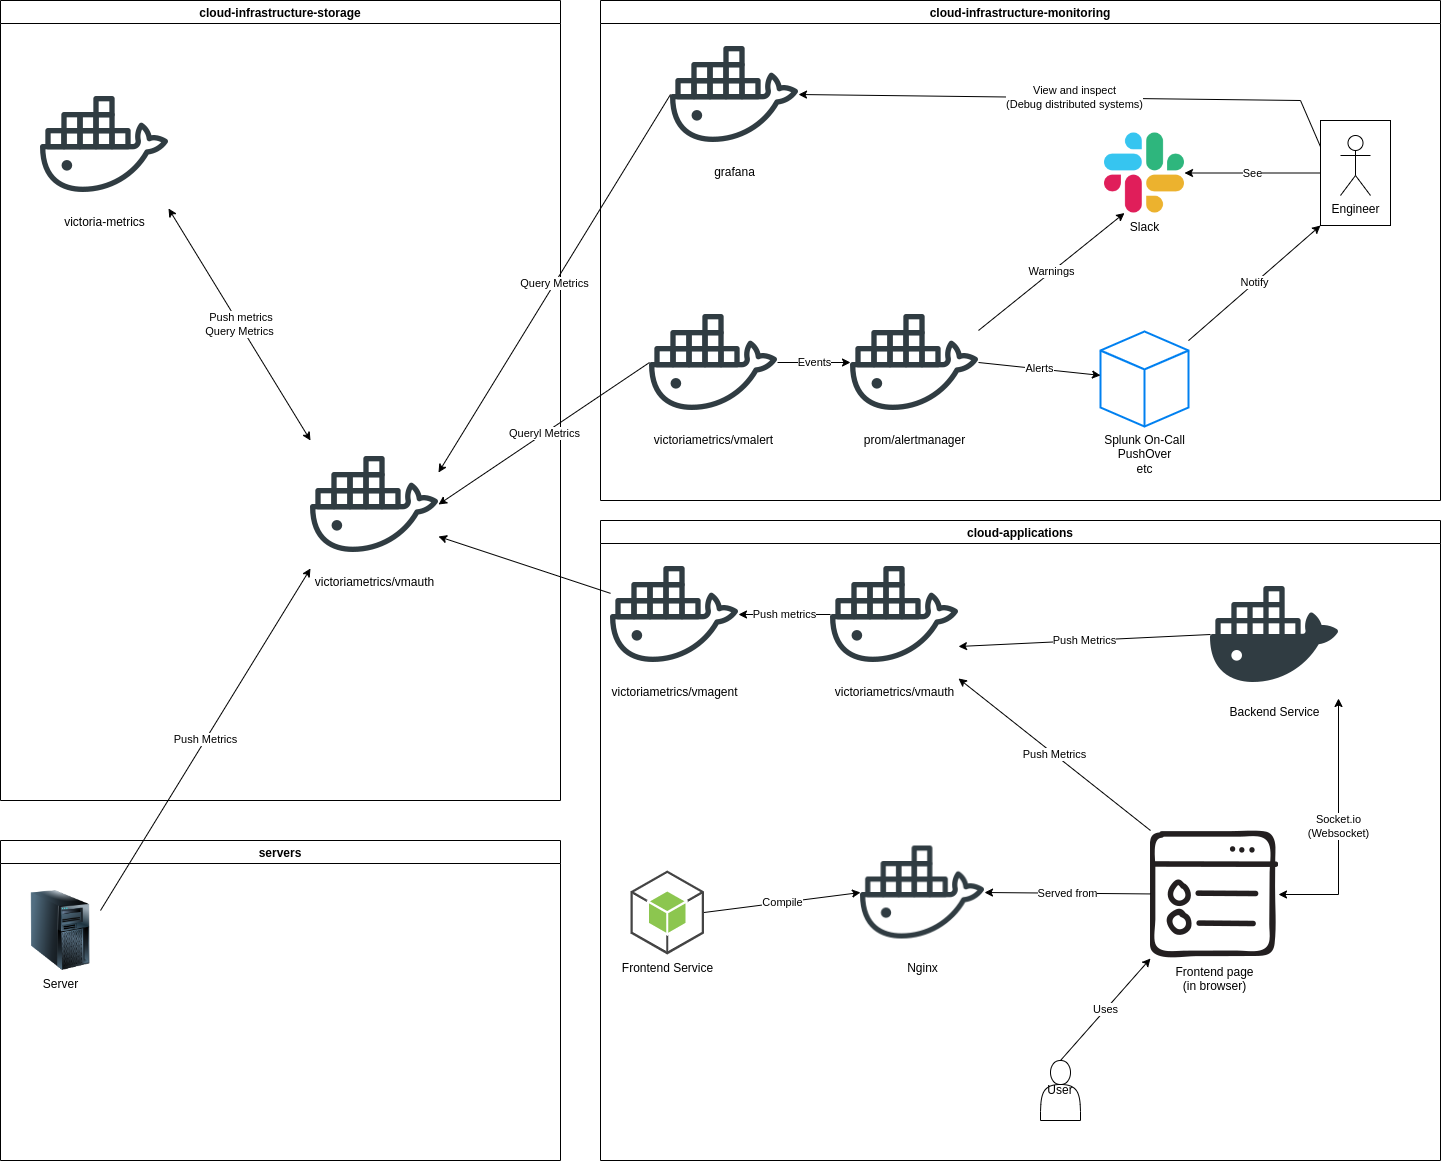

The diagram above was exported from draw.io. Its source (the exported page's mxGraphModel, read from the mxfile embedded in the PNG):
<mxGraphModel dx="1422" dy="861" grid="1" gridSize="10" guides="1" tooltips="1" connect="1" arrows="1" fold="1" page="1" pageScale="1" pageWidth="827" pageHeight="1169" math="0" shadow="0">
  <root>
    <mxCell id="0" />
    <mxCell id="1" parent="0" />
    <mxCell id="h9Q-QWtB2pq_44gZU6Tq-1" value="cloud-applications" style="swimlane;" parent="1" vertex="1">
      <mxGeometry x="640" y="520" width="840" height="640" as="geometry" />
    </mxCell>
    <mxCell id="h9Q-QWtB2pq_44gZU6Tq-44" value="Backend Service" style="shape=image;html=1;verticalAlign=top;verticalLabelPosition=bottom;labelBackgroundColor=#ffffff;imageAspect=0;aspect=fixed;image=https://cdn1.iconfinder.com/data/icons/social-media-2106/24/social_media_social_media_logo_docker-128.png" parent="h9Q-QWtB2pq_44gZU6Tq-1" vertex="1">
      <mxGeometry x="610" y="50" width="128" height="128" as="geometry" />
    </mxCell>
    <mxCell id="h9Q-QWtB2pq_44gZU6Tq-46" value="victoriametrics/vmauth" style="shape=image;html=1;verticalAlign=top;verticalLabelPosition=bottom;labelBackgroundColor=#ffffff;imageAspect=0;aspect=fixed;image=https://cdn0.iconfinder.com/data/icons/social-media-2104/24/social_media_social_media_logo_docker-128.png" parent="h9Q-QWtB2pq_44gZU6Tq-1" vertex="1">
      <mxGeometry x="230" y="30" width="128" height="128" as="geometry" />
    </mxCell>
    <mxCell id="h9Q-QWtB2pq_44gZU6Tq-48" value="Push Metrics" style="endArrow=classic;html=1;rounded=0;exitX=0;exitY=0.5;exitDx=0;exitDy=0;entryX=1;entryY=0.75;entryDx=0;entryDy=0;" parent="h9Q-QWtB2pq_44gZU6Tq-1" source="h9Q-QWtB2pq_44gZU6Tq-44" target="h9Q-QWtB2pq_44gZU6Tq-46" edge="1">
      <mxGeometry width="50" height="50" relative="1" as="geometry">
        <mxPoint x="340" y="320" as="sourcePoint" />
        <mxPoint x="540" y="150" as="targetPoint" />
        <Array as="points" />
      </mxGeometry>
    </mxCell>
    <mxCell id="h9Q-QWtB2pq_44gZU6Tq-49" value="Nginx" style="shape=image;html=1;verticalAlign=top;verticalLabelPosition=bottom;labelBackgroundColor=#ffffff;imageAspect=0;aspect=fixed;image=https://cdn0.iconfinder.com/data/icons/social-media-2104/24/social_media_social_media_logo_docker-128.png" parent="h9Q-QWtB2pq_44gZU6Tq-1" vertex="1">
      <mxGeometry x="260" y="310" width="124" height="124" as="geometry" />
    </mxCell>
    <mxCell id="h9Q-QWtB2pq_44gZU6Tq-51" value="Compile" style="endArrow=classic;html=1;rounded=0;entryX=0;entryY=0.5;entryDx=0;entryDy=0;exitX=1;exitY=0.5;exitDx=0;exitDy=0;exitPerimeter=0;" parent="h9Q-QWtB2pq_44gZU6Tq-1" source="h9Q-QWtB2pq_44gZU6Tq-52" target="h9Q-QWtB2pq_44gZU6Tq-49" edge="1">
      <mxGeometry width="50" height="50" relative="1" as="geometry">
        <mxPoint x="200" y="260" as="sourcePoint" />
        <mxPoint x="250" y="210" as="targetPoint" />
      </mxGeometry>
    </mxCell>
    <mxCell id="h9Q-QWtB2pq_44gZU6Tq-52" value="&lt;span style=&quot;background-color: rgb(255, 255, 255);&quot;&gt;Frontend Service&lt;/span&gt;" style="outlineConnect=0;dashed=0;verticalLabelPosition=bottom;verticalAlign=top;align=center;html=1;shape=mxgraph.aws3.android;fillColor=#8CC64F;gradientColor=none;" parent="h9Q-QWtB2pq_44gZU6Tq-1" vertex="1">
      <mxGeometry x="30" y="350" width="73.5" height="84" as="geometry" />
    </mxCell>
    <mxCell id="h9Q-QWtB2pq_44gZU6Tq-57" value="Socket.io&lt;br&gt;(Websocket)" style="edgeStyle=orthogonalEdgeStyle;rounded=0;orthogonalLoop=1;jettySize=auto;html=1;endArrow=classic;endFill=1;entryX=1;entryY=1;entryDx=0;entryDy=0;strokeColor=default;startArrow=classic;startFill=1;" parent="h9Q-QWtB2pq_44gZU6Tq-1" source="h9Q-QWtB2pq_44gZU6Tq-53" target="h9Q-QWtB2pq_44gZU6Tq-44" edge="1">
      <mxGeometry relative="1" as="geometry">
        <mxPoint x="422" y="284" as="targetPoint" />
        <Array as="points">
          <mxPoint x="738" y="374" />
        </Array>
      </mxGeometry>
    </mxCell>
    <mxCell id="h9Q-QWtB2pq_44gZU6Tq-53" value="Frontend page&lt;br&gt;(in browser)" style="shape=image;html=1;verticalAlign=top;verticalLabelPosition=bottom;labelBackgroundColor=#ffffff;imageAspect=0;aspect=fixed;image=https://cdn4.iconfinder.com/data/icons/online-marketing-hand-drawn-vol-4/52/web__globe__data__technology__list__menu__webpage-128.png" parent="h9Q-QWtB2pq_44gZU6Tq-1" vertex="1">
      <mxGeometry x="550" y="310" width="128" height="128" as="geometry" />
    </mxCell>
    <mxCell id="h9Q-QWtB2pq_44gZU6Tq-54" value="Served from" style="endArrow=classic;html=1;rounded=0;entryX=1;entryY=0.5;entryDx=0;entryDy=0;" parent="h9Q-QWtB2pq_44gZU6Tq-1" source="h9Q-QWtB2pq_44gZU6Tq-53" target="h9Q-QWtB2pq_44gZU6Tq-49" edge="1">
      <mxGeometry width="50" height="50" relative="1" as="geometry">
        <mxPoint x="160" y="190" as="sourcePoint" />
        <mxPoint x="210" y="140" as="targetPoint" />
        <Array as="points" />
      </mxGeometry>
    </mxCell>
    <mxCell id="h9Q-QWtB2pq_44gZU6Tq-55" value="Push Metrics" style="endArrow=classic;html=1;rounded=0;exitX=0;exitY=0;exitDx=0;exitDy=0;entryX=1;entryY=1;entryDx=0;entryDy=0;" parent="h9Q-QWtB2pq_44gZU6Tq-1" source="h9Q-QWtB2pq_44gZU6Tq-53" target="h9Q-QWtB2pq_44gZU6Tq-46" edge="1">
      <mxGeometry width="50" height="50" relative="1" as="geometry">
        <mxPoint x="330" y="270" as="sourcePoint" />
        <mxPoint x="380" y="220" as="targetPoint" />
      </mxGeometry>
    </mxCell>
    <mxCell id="h9Q-QWtB2pq_44gZU6Tq-63" value="User" style="shape=actor;whiteSpace=wrap;html=1;" parent="h9Q-QWtB2pq_44gZU6Tq-1" vertex="1">
      <mxGeometry x="440" y="540" width="40" height="60" as="geometry" />
    </mxCell>
    <mxCell id="h9Q-QWtB2pq_44gZU6Tq-65" value="Uses" style="endArrow=classic;html=1;rounded=0;strokeColor=default;entryX=0;entryY=1;entryDx=0;entryDy=0;exitX=0.5;exitY=0;exitDx=0;exitDy=0;" parent="h9Q-QWtB2pq_44gZU6Tq-1" source="h9Q-QWtB2pq_44gZU6Tq-63" target="h9Q-QWtB2pq_44gZU6Tq-53" edge="1">
      <mxGeometry width="50" height="50" relative="1" as="geometry">
        <mxPoint x="380" y="540" as="sourcePoint" />
        <mxPoint x="430" y="490" as="targetPoint" />
      </mxGeometry>
    </mxCell>
    <mxCell id="p3U8EqqHj6WfiFJQHVGO-1" value="victoriametrics/vmagent" style="shape=image;html=1;verticalAlign=top;verticalLabelPosition=bottom;labelBackgroundColor=#ffffff;imageAspect=0;aspect=fixed;image=https://cdn0.iconfinder.com/data/icons/social-media-2104/24/social_media_social_media_logo_docker-128.png" vertex="1" parent="h9Q-QWtB2pq_44gZU6Tq-1">
      <mxGeometry x="10" y="30" width="128" height="128" as="geometry" />
    </mxCell>
    <mxCell id="h9Q-QWtB2pq_44gZU6Tq-47" value="Push metrics" style="endArrow=classic;html=1;rounded=0;exitX=0;exitY=0.5;exitDx=0;exitDy=0;" parent="h9Q-QWtB2pq_44gZU6Tq-1" source="h9Q-QWtB2pq_44gZU6Tq-46" target="p3U8EqqHj6WfiFJQHVGO-1" edge="1">
      <mxGeometry width="50" height="50" relative="1" as="geometry">
        <mxPoint x="-200" y="10" as="sourcePoint" />
        <mxPoint x="-150" y="-40" as="targetPoint" />
        <Array as="points" />
      </mxGeometry>
    </mxCell>
    <mxCell id="h9Q-QWtB2pq_44gZU6Tq-2" value="cloud-infrastructure-monitoring" style="swimlane;" parent="1" vertex="1">
      <mxGeometry x="640" width="840" height="500" as="geometry" />
    </mxCell>
    <mxCell id="h9Q-QWtB2pq_44gZU6Tq-18" value="victoriametrics/vmalert" style="shape=image;html=1;verticalAlign=top;verticalLabelPosition=bottom;labelBackgroundColor=#ffffff;imageAspect=0;aspect=fixed;image=https://cdn0.iconfinder.com/data/icons/social-media-2104/24/social_media_social_media_logo_docker-128.png" parent="h9Q-QWtB2pq_44gZU6Tq-2" vertex="1">
      <mxGeometry x="49" y="298" width="128" height="128" as="geometry" />
    </mxCell>
    <mxCell id="h9Q-QWtB2pq_44gZU6Tq-20" value="prom/alertmanager" style="shape=image;html=1;verticalAlign=top;verticalLabelPosition=bottom;labelBackgroundColor=#ffffff;imageAspect=0;aspect=fixed;image=https://cdn0.iconfinder.com/data/icons/social-media-2104/24/social_media_social_media_logo_docker-128.png" parent="h9Q-QWtB2pq_44gZU6Tq-2" vertex="1">
      <mxGeometry x="250" y="298" width="128" height="128" as="geometry" />
    </mxCell>
    <mxCell id="h9Q-QWtB2pq_44gZU6Tq-16" value="Events" style="edgeStyle=orthogonalEdgeStyle;rounded=0;orthogonalLoop=1;jettySize=auto;html=1;endArrow=classic;endFill=1;exitX=1;exitY=0.5;exitDx=0;exitDy=0;entryX=0;entryY=0.5;entryDx=0;entryDy=0;" parent="h9Q-QWtB2pq_44gZU6Tq-2" source="h9Q-QWtB2pq_44gZU6Tq-18" target="h9Q-QWtB2pq_44gZU6Tq-20" edge="1">
      <mxGeometry relative="1" as="geometry">
        <mxPoint x="200" y="320" as="sourcePoint" />
        <mxPoint x="242" y="274" as="targetPoint" />
      </mxGeometry>
    </mxCell>
    <mxCell id="h9Q-QWtB2pq_44gZU6Tq-21" value="grafana" style="shape=image;html=1;verticalAlign=top;verticalLabelPosition=bottom;labelBackgroundColor=#ffffff;imageAspect=0;aspect=fixed;image=https://cdn0.iconfinder.com/data/icons/social-media-2104/24/social_media_social_media_logo_docker-128.png" parent="h9Q-QWtB2pq_44gZU6Tq-2" vertex="1">
      <mxGeometry x="70" y="30" width="128" height="128" as="geometry" />
    </mxCell>
    <mxCell id="h9Q-QWtB2pq_44gZU6Tq-22" value="Slack" style="shape=image;html=1;verticalAlign=top;verticalLabelPosition=bottom;labelBackgroundColor=#ffffff;imageAspect=0;aspect=fixed;image=https://cdn2.iconfinder.com/data/icons/social-media-2285/512/1_Slack_colored_svg-128.png" parent="h9Q-QWtB2pq_44gZU6Tq-2" vertex="1">
      <mxGeometry x="504" y="132.5" width="80" height="80" as="geometry" />
    </mxCell>
    <mxCell id="h9Q-QWtB2pq_44gZU6Tq-26" value="Splunk On-Call&lt;br&gt;PushOver&lt;br&gt;etc" style="html=1;verticalLabelPosition=bottom;align=center;labelBackgroundColor=#ffffff;verticalAlign=top;strokeWidth=2;strokeColor=#0080F0;shadow=0;dashed=0;shape=mxgraph.ios7.icons.cube;" parent="h9Q-QWtB2pq_44gZU6Tq-2" vertex="1">
      <mxGeometry x="500" y="331" width="88" height="95" as="geometry" />
    </mxCell>
    <mxCell id="h9Q-QWtB2pq_44gZU6Tq-27" value="Alerts" style="endArrow=classic;html=1;rounded=0;exitX=1;exitY=0.5;exitDx=0;exitDy=0;entryX=0;entryY=0.462;entryDx=0;entryDy=0;entryPerimeter=0;" parent="h9Q-QWtB2pq_44gZU6Tq-2" source="h9Q-QWtB2pq_44gZU6Tq-20" target="h9Q-QWtB2pq_44gZU6Tq-26" edge="1">
      <mxGeometry width="50" height="50" relative="1" as="geometry">
        <mxPoint x="420" y="570" as="sourcePoint" />
        <mxPoint x="470" y="520" as="targetPoint" />
      </mxGeometry>
    </mxCell>
    <mxCell id="h9Q-QWtB2pq_44gZU6Tq-28" value="Warnings" style="endArrow=classic;html=1;rounded=0;exitX=1;exitY=0.25;exitDx=0;exitDy=0;entryX=0.25;entryY=1;entryDx=0;entryDy=0;" parent="h9Q-QWtB2pq_44gZU6Tq-2" source="h9Q-QWtB2pq_44gZU6Tq-20" target="h9Q-QWtB2pq_44gZU6Tq-22" edge="1">
      <mxGeometry width="50" height="50" relative="1" as="geometry">
        <mxPoint x="358" y="244" as="sourcePoint" />
        <mxPoint x="495" y="270.9849999999999" as="targetPoint" />
      </mxGeometry>
    </mxCell>
    <mxCell id="h9Q-QWtB2pq_44gZU6Tq-32" value="See" style="edgeStyle=orthogonalEdgeStyle;rounded=0;orthogonalLoop=1;jettySize=auto;html=1;endArrow=classic;endFill=1;exitX=0;exitY=0.5;exitDx=0;exitDy=0;" parent="h9Q-QWtB2pq_44gZU6Tq-2" source="h9Q-QWtB2pq_44gZU6Tq-35" target="h9Q-QWtB2pq_44gZU6Tq-22" edge="1">
      <mxGeometry relative="1" as="geometry">
        <mxPoint x="690" y="190" as="sourcePoint" />
      </mxGeometry>
    </mxCell>
    <mxCell id="h9Q-QWtB2pq_44gZU6Tq-34" value="Notify" style="endArrow=classic;html=1;rounded=0;entryX=0;entryY=1;entryDx=0;entryDy=0;" parent="h9Q-QWtB2pq_44gZU6Tq-2" source="h9Q-QWtB2pq_44gZU6Tq-26" target="h9Q-QWtB2pq_44gZU6Tq-35" edge="1">
      <mxGeometry width="50" height="50" relative="1" as="geometry">
        <mxPoint x="700" y="380" as="sourcePoint" />
        <mxPoint x="700" y="220" as="targetPoint" />
      </mxGeometry>
    </mxCell>
    <mxCell id="h9Q-QWtB2pq_44gZU6Tq-38" value="" style="group" parent="h9Q-QWtB2pq_44gZU6Tq-2" vertex="1" connectable="0">
      <mxGeometry x="720" y="120" width="70" height="105" as="geometry" />
    </mxCell>
    <mxCell id="h9Q-QWtB2pq_44gZU6Tq-35" value="" style="rounded=0;whiteSpace=wrap;html=1;" parent="h9Q-QWtB2pq_44gZU6Tq-38" vertex="1">
      <mxGeometry width="70" height="105" as="geometry" />
    </mxCell>
    <mxCell id="h9Q-QWtB2pq_44gZU6Tq-30" value="Engineer" style="shape=umlActor;verticalLabelPosition=bottom;verticalAlign=top;html=1;outlineConnect=0;" parent="h9Q-QWtB2pq_44gZU6Tq-38" vertex="1">
      <mxGeometry x="20" y="15" width="30" height="60" as="geometry" />
    </mxCell>
    <mxCell id="h9Q-QWtB2pq_44gZU6Tq-62" value="View and inspect&lt;br&gt;(Debug distributed systems)" style="endArrow=classic;html=1;rounded=0;strokeColor=default;entryX=1;entryY=0.5;entryDx=0;entryDy=0;exitX=0;exitY=0.25;exitDx=0;exitDy=0;" parent="h9Q-QWtB2pq_44gZU6Tq-2" source="h9Q-QWtB2pq_44gZU6Tq-35" target="h9Q-QWtB2pq_44gZU6Tq-21" edge="1">
      <mxGeometry width="50" height="50" relative="1" as="geometry">
        <mxPoint x="870" y="140" as="sourcePoint" />
        <mxPoint x="920" y="90" as="targetPoint" />
        <Array as="points">
          <mxPoint x="700" y="100" />
        </Array>
      </mxGeometry>
    </mxCell>
    <mxCell id="h9Q-QWtB2pq_44gZU6Tq-3" value="servers" style="swimlane;" parent="1" vertex="1">
      <mxGeometry x="40" y="840" width="560" height="320" as="geometry" />
    </mxCell>
    <mxCell id="h9Q-QWtB2pq_44gZU6Tq-39" value="Server" style="image;html=1;image=img/lib/clip_art/computers/Server_Tower_128x128.png" parent="h9Q-QWtB2pq_44gZU6Tq-3" vertex="1">
      <mxGeometry x="20" y="50" width="80" height="80" as="geometry" />
    </mxCell>
    <mxCell id="h9Q-QWtB2pq_44gZU6Tq-5" value="cloud-infrastructure-storage" style="swimlane;" parent="1" vertex="1">
      <mxGeometry x="40" width="560" height="800" as="geometry" />
    </mxCell>
    <mxCell id="h9Q-QWtB2pq_44gZU6Tq-12" value="&amp;nbsp;Push metrics&lt;br&gt;Query Metrics" style="endArrow=classic;startArrow=classic;html=1;rounded=0;exitX=0;exitY=0;exitDx=0;exitDy=0;entryX=1;entryY=1;entryDx=0;entryDy=0;" parent="h9Q-QWtB2pq_44gZU6Tq-5" source="h9Q-QWtB2pq_44gZU6Tq-17" target="h9Q-QWtB2pq_44gZU6Tq-42" edge="1">
      <mxGeometry width="50" height="50" relative="1" as="geometry">
        <mxPoint x="240" y="210" as="sourcePoint" />
        <mxPoint x="130" y="122.85714285714289" as="targetPoint" />
      </mxGeometry>
    </mxCell>
    <mxCell id="h9Q-QWtB2pq_44gZU6Tq-17" value="victoriametrics/vmauth" style="shape=image;html=1;verticalAlign=top;verticalLabelPosition=bottom;labelBackgroundColor=#ffffff;imageAspect=0;aspect=fixed;image=https://cdn0.iconfinder.com/data/icons/social-media-2104/24/social_media_social_media_logo_docker-128.png" parent="h9Q-QWtB2pq_44gZU6Tq-5" vertex="1">
      <mxGeometry x="310" y="440" width="128" height="128" as="geometry" />
    </mxCell>
    <mxCell id="h9Q-QWtB2pq_44gZU6Tq-42" value="victoria-metrics" style="shape=image;html=1;verticalAlign=top;verticalLabelPosition=bottom;labelBackgroundColor=#ffffff;imageAspect=0;aspect=fixed;image=https://cdn0.iconfinder.com/data/icons/social-media-2104/24/social_media_social_media_logo_docker-128.png" parent="h9Q-QWtB2pq_44gZU6Tq-5" vertex="1">
      <mxGeometry x="40" y="80" width="128" height="128" as="geometry" />
    </mxCell>
    <mxCell id="h9Q-QWtB2pq_44gZU6Tq-11" value="Query Metrics" style="endArrow=classic;html=1;rounded=0;entryX=1;entryY=0.25;entryDx=0;entryDy=0;exitX=0;exitY=0.5;exitDx=0;exitDy=0;" parent="1" source="h9Q-QWtB2pq_44gZU6Tq-21" target="h9Q-QWtB2pq_44gZU6Tq-17" edge="1">
      <mxGeometry width="50" height="50" relative="1" as="geometry">
        <mxPoint x="680" y="133.8252427184466" as="sourcePoint" />
        <mxPoint x="525" y="245" as="targetPoint" />
      </mxGeometry>
    </mxCell>
    <mxCell id="h9Q-QWtB2pq_44gZU6Tq-14" value="Queryl Metrics" style="endArrow=classic;html=1;rounded=0;entryX=1;entryY=0.5;entryDx=0;entryDy=0;exitX=0;exitY=0.5;exitDx=0;exitDy=0;" parent="1" source="h9Q-QWtB2pq_44gZU6Tq-18" target="h9Q-QWtB2pq_44gZU6Tq-17" edge="1">
      <mxGeometry width="50" height="50" relative="1" as="geometry">
        <mxPoint x="680" y="274" as="sourcePoint" />
        <mxPoint x="530" y="285" as="targetPoint" />
      </mxGeometry>
    </mxCell>
    <mxCell id="h9Q-QWtB2pq_44gZU6Tq-40" value="Push Metrics" style="endArrow=classic;html=1;rounded=0;entryX=0;entryY=1;entryDx=0;entryDy=0;exitX=1;exitY=0.25;exitDx=0;exitDy=0;" parent="1" source="h9Q-QWtB2pq_44gZU6Tq-39" target="h9Q-QWtB2pq_44gZU6Tq-17" edge="1">
      <mxGeometry width="50" height="50" relative="1" as="geometry">
        <mxPoint x="510" y="500" as="sourcePoint" />
        <mxPoint x="560" y="450" as="targetPoint" />
      </mxGeometry>
    </mxCell>
    <mxCell id="p3U8EqqHj6WfiFJQHVGO-2" value="" style="endArrow=classic;html=1;rounded=0;entryX=1;entryY=0.75;entryDx=0;entryDy=0;" edge="1" parent="1" source="p3U8EqqHj6WfiFJQHVGO-1" target="h9Q-QWtB2pq_44gZU6Tq-17">
      <mxGeometry width="50" height="50" relative="1" as="geometry">
        <mxPoint x="530" y="630" as="sourcePoint" />
        <mxPoint x="580" y="580" as="targetPoint" />
      </mxGeometry>
    </mxCell>
  </root>
</mxGraphModel>